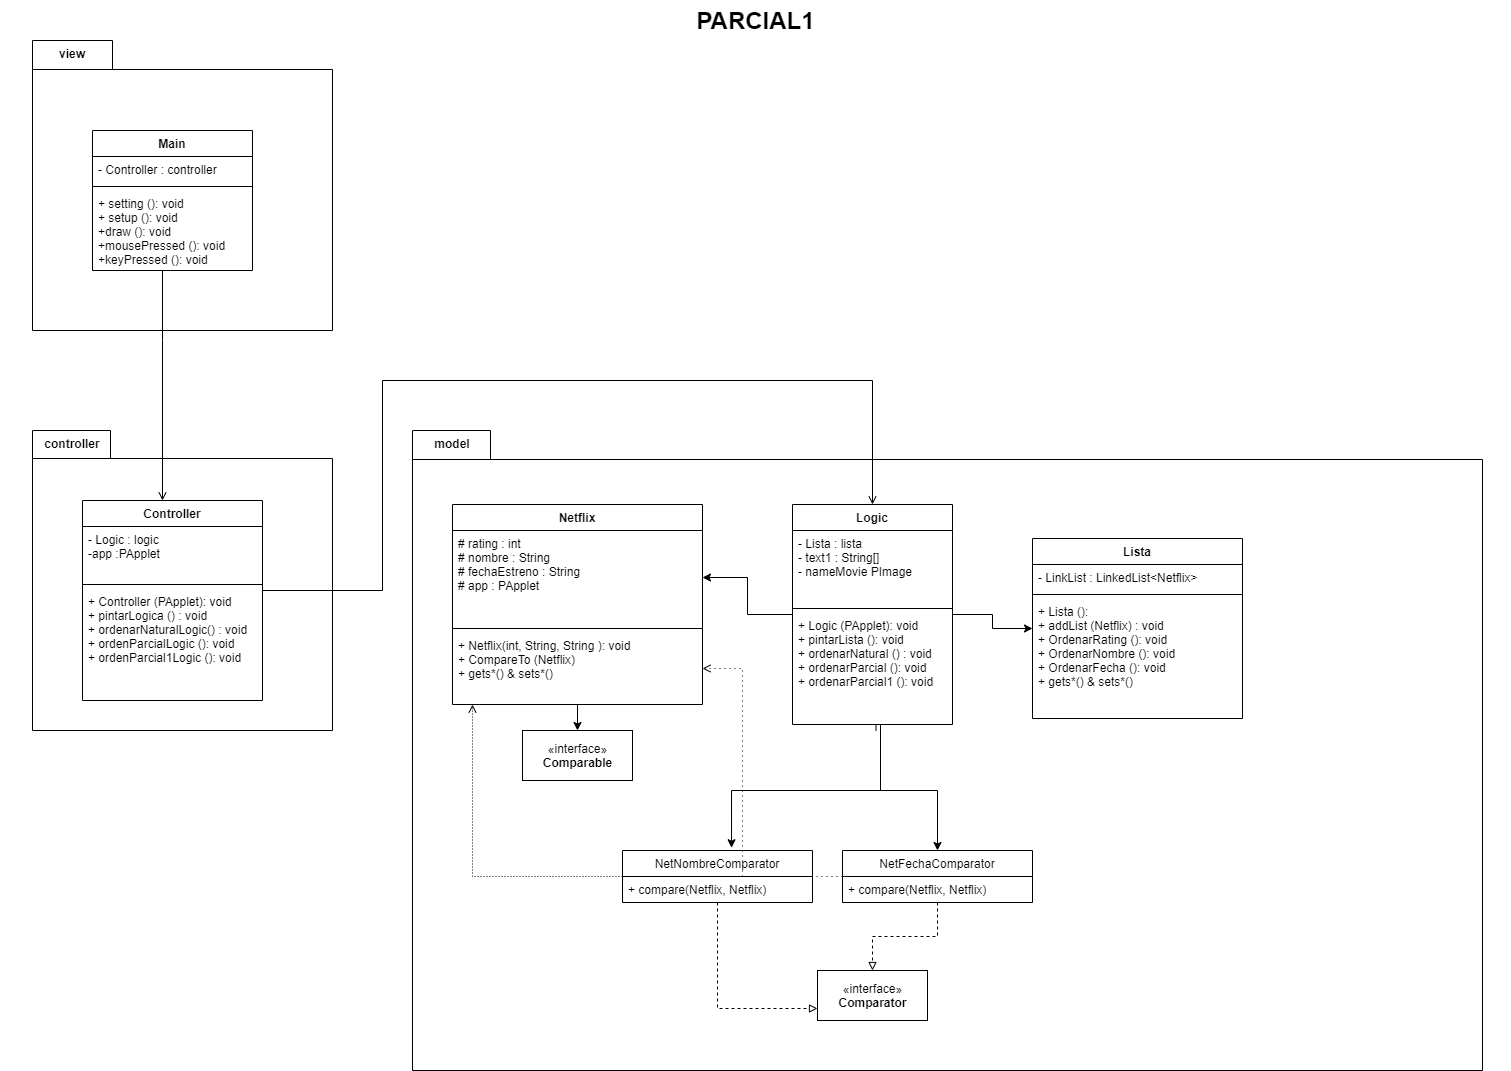

The diagram above was exported from draw.io. Its source (the exported page's mxGraphModel, read from the mxfile embedded in the PNG):
<mxGraphModel dx="2595" dy="1450" grid="1" gridSize="10" guides="1" tooltips="1" connect="1" arrows="1" fold="1" page="1" pageScale="1.5" pageWidth="1169" pageHeight="826" background="none" math="0" shadow="0">
  <root>
    <mxCell id="0" style=";html=1;" />
    <mxCell id="1" style=";html=1;" parent="0" />
    <mxCell id="1672d66443f91eb5-23" value="PARCIAL1" style="text;strokeColor=none;fillColor=none;html=1;fontSize=24;fontStyle=1;verticalAlign=middle;align=center;" parent="1" vertex="1">
      <mxGeometry x="120" y="40" width="1510" height="40" as="geometry" />
    </mxCell>
    <mxCell id="DVxCHg-QmzkmtNld95Pd-1" value="&amp;nbsp;" style="shape=folder;fontStyle=1;spacingTop=10;tabWidth=78;tabHeight=29;tabPosition=left;html=1;" parent="1" vertex="1">
      <mxGeometry x="532" y="470" width="1070" height="640" as="geometry" />
    </mxCell>
    <mxCell id="DVxCHg-QmzkmtNld95Pd-4" value="" style="shape=folder;fontStyle=1;spacingTop=10;tabWidth=78;tabHeight=28;tabPosition=left;html=1;" parent="1" vertex="1">
      <mxGeometry x="152" y="470" width="300" height="300" as="geometry" />
    </mxCell>
    <mxCell id="DVxCHg-QmzkmtNld95Pd-9" value="controller" style="text;align=center;fontStyle=1;verticalAlign=middle;spacingLeft=3;spacingRight=3;strokeColor=none;rotatable=0;points=[[0,0.5],[1,0.5]];portConstraint=eastwest;" parent="1" vertex="1">
      <mxGeometry x="152" y="470" width="80" height="26" as="geometry" />
    </mxCell>
    <mxCell id="DVxCHg-QmzkmtNld95Pd-66" style="edgeStyle=orthogonalEdgeStyle;rounded=0;orthogonalLoop=1;jettySize=auto;html=1;entryX=0.5;entryY=0;entryDx=0;entryDy=0;endArrow=open;endFill=0;" parent="1" source="DVxCHg-QmzkmtNld95Pd-5" target="DVxCHg-QmzkmtNld95Pd-21" edge="1">
      <mxGeometry relative="1" as="geometry">
        <Array as="points">
          <mxPoint x="502" y="630" />
          <mxPoint x="502" y="420" />
          <mxPoint x="992" y="420" />
        </Array>
      </mxGeometry>
    </mxCell>
    <mxCell id="DVxCHg-QmzkmtNld95Pd-3" value="&amp;nbsp;" style="shape=folder;fontStyle=1;spacingTop=10;tabWidth=80;tabHeight=29;tabPosition=left;html=1;" parent="1" vertex="1">
      <mxGeometry x="152" y="80" width="300" height="290" as="geometry" />
    </mxCell>
    <mxCell id="DVxCHg-QmzkmtNld95Pd-11" value="view" style="text;align=center;fontStyle=1;verticalAlign=middle;spacingLeft=3;spacingRight=3;strokeColor=none;rotatable=0;points=[[0,0.5],[1,0.5]];portConstraint=eastwest;" parent="1" vertex="1">
      <mxGeometry x="152" y="80" width="80" height="26" as="geometry" />
    </mxCell>
    <mxCell id="DVxCHg-QmzkmtNld95Pd-67" style="edgeStyle=orthogonalEdgeStyle;rounded=0;orthogonalLoop=1;jettySize=auto;html=1;endArrow=open;endFill=0;" parent="1" source="DVxCHg-QmzkmtNld95Pd-12" target="DVxCHg-QmzkmtNld95Pd-5" edge="1">
      <mxGeometry relative="1" as="geometry">
        <mxPoint x="292" y="450" as="targetPoint" />
        <Array as="points">
          <mxPoint x="282" y="380" />
          <mxPoint x="282" y="380" />
        </Array>
      </mxGeometry>
    </mxCell>
    <mxCell id="DVxCHg-QmzkmtNld95Pd-16" value="model" style="text;align=center;fontStyle=1;verticalAlign=middle;spacingLeft=3;spacingRight=3;strokeColor=none;rotatable=0;points=[[0,0.5],[1,0.5]];portConstraint=eastwest;" parent="1" vertex="1">
      <mxGeometry x="532" y="470" width="80" height="26" as="geometry" />
    </mxCell>
    <mxCell id="DVxCHg-QmzkmtNld95Pd-29" style="edgeStyle=orthogonalEdgeStyle;rounded=0;orthogonalLoop=1;jettySize=auto;html=1;" parent="1" source="DVxCHg-QmzkmtNld95Pd-21" target="DVxCHg-QmzkmtNld95Pd-25" edge="1">
      <mxGeometry relative="1" as="geometry" />
    </mxCell>
    <mxCell id="DVxCHg-QmzkmtNld95Pd-31" style="edgeStyle=orthogonalEdgeStyle;rounded=0;orthogonalLoop=1;jettySize=auto;html=1;" parent="1" source="DVxCHg-QmzkmtNld95Pd-21" target="DVxCHg-QmzkmtNld95Pd-18" edge="1">
      <mxGeometry relative="1" as="geometry" />
    </mxCell>
    <mxCell id="DVxCHg-QmzkmtNld95Pd-34" style="edgeStyle=orthogonalEdgeStyle;rounded=0;orthogonalLoop=1;jettySize=auto;html=1;" parent="1" source="DVxCHg-QmzkmtNld95Pd-17" target="DVxCHg-QmzkmtNld95Pd-33" edge="1">
      <mxGeometry relative="1" as="geometry" />
    </mxCell>
    <mxCell id="DVxCHg-QmzkmtNld95Pd-33" value="«interface»&lt;br&gt;&lt;b&gt;Comparable&lt;/b&gt;" style="html=1;" parent="1" vertex="1">
      <mxGeometry x="642" y="770" width="110" height="50" as="geometry" />
    </mxCell>
    <mxCell id="DVxCHg-QmzkmtNld95Pd-51" style="edgeStyle=orthogonalEdgeStyle;rounded=0;orthogonalLoop=1;jettySize=auto;html=1;entryX=0.5;entryY=0;entryDx=0;entryDy=0;" parent="1" source="DVxCHg-QmzkmtNld95Pd-24" target="DVxCHg-QmzkmtNld95Pd-39" edge="1">
      <mxGeometry relative="1" as="geometry">
        <Array as="points">
          <mxPoint x="1000" y="830" />
          <mxPoint x="1057" y="830" />
        </Array>
        <mxPoint x="1122.0588235294117" y="764" as="sourcePoint" />
      </mxGeometry>
    </mxCell>
    <mxCell id="DVxCHg-QmzkmtNld95Pd-52" style="edgeStyle=orthogonalEdgeStyle;rounded=0;orthogonalLoop=1;jettySize=auto;html=1;entryX=0.574;entryY=-0.053;entryDx=0;entryDy=0;entryPerimeter=0;exitX=0.522;exitY=1.054;exitDx=0;exitDy=0;exitPerimeter=0;" parent="1" source="DVxCHg-QmzkmtNld95Pd-24" target="DVxCHg-QmzkmtNld95Pd-35" edge="1">
      <mxGeometry relative="1" as="geometry">
        <Array as="points">
          <mxPoint x="995" y="764" />
          <mxPoint x="1000" y="764" />
          <mxPoint x="1000" y="830" />
          <mxPoint x="851" y="830" />
        </Array>
        <mxPoint x="1122.0588235294117" y="764" as="sourcePoint" />
      </mxGeometry>
    </mxCell>
    <mxCell id="DVxCHg-QmzkmtNld95Pd-60" style="edgeStyle=orthogonalEdgeStyle;rounded=0;orthogonalLoop=1;jettySize=auto;html=1;dashed=1;endArrow=block;endFill=0;" parent="1" source="DVxCHg-QmzkmtNld95Pd-35" target="DVxCHg-QmzkmtNld95Pd-55" edge="1">
      <mxGeometry relative="1" as="geometry">
        <Array as="points">
          <mxPoint x="837" y="1048" />
        </Array>
        <mxPoint x="1067" y="1047.5" as="targetPoint" />
      </mxGeometry>
    </mxCell>
    <mxCell id="DVxCHg-QmzkmtNld95Pd-61" style="edgeStyle=orthogonalEdgeStyle;rounded=0;orthogonalLoop=1;jettySize=auto;html=1;dashed=1;dashPattern=1 2;endArrow=open;endFill=0;" parent="1" source="DVxCHg-QmzkmtNld95Pd-35" target="DVxCHg-QmzkmtNld95Pd-20" edge="1">
      <mxGeometry relative="1" as="geometry">
        <Array as="points">
          <mxPoint x="592" y="916" />
        </Array>
      </mxGeometry>
    </mxCell>
    <mxCell id="DVxCHg-QmzkmtNld95Pd-57" style="edgeStyle=orthogonalEdgeStyle;rounded=0;orthogonalLoop=1;jettySize=auto;html=1;dashed=1;endArrow=block;endFill=0;" parent="1" source="DVxCHg-QmzkmtNld95Pd-39" target="DVxCHg-QmzkmtNld95Pd-55" edge="1">
      <mxGeometry relative="1" as="geometry">
        <mxPoint x="1122.0588235294117" y="1010" as="targetPoint" />
      </mxGeometry>
    </mxCell>
    <mxCell id="DVxCHg-QmzkmtNld95Pd-63" style="edgeStyle=orthogonalEdgeStyle;rounded=0;orthogonalLoop=1;jettySize=auto;html=1;dashed=1;dashPattern=1 4;endArrow=open;endFill=0;" parent="1" source="DVxCHg-QmzkmtNld95Pd-39" target="DVxCHg-QmzkmtNld95Pd-20" edge="1">
      <mxGeometry relative="1" as="geometry">
        <Array as="points">
          <mxPoint x="862" y="708" />
        </Array>
      </mxGeometry>
    </mxCell>
    <mxCell id="DVxCHg-QmzkmtNld95Pd-55" value="«interface»&lt;br&gt;&lt;b&gt;Comparator&lt;/b&gt;" style="html=1;" parent="1" vertex="1">
      <mxGeometry x="937" y="1010" width="110" height="50" as="geometry" />
    </mxCell>
    <mxCell id="DVxCHg-QmzkmtNld95Pd-5" value="Controller" style="swimlane;fontStyle=1;align=center;verticalAlign=top;childLayout=stackLayout;horizontal=1;startSize=26;horizontalStack=0;resizeParent=1;resizeParentMax=0;resizeLast=0;collapsible=1;marginBottom=0;" parent="1" vertex="1">
      <mxGeometry x="202" y="540" width="180" height="200" as="geometry" />
    </mxCell>
    <mxCell id="DVxCHg-QmzkmtNld95Pd-6" value="- Logic : logic&#10;-app :PApplet" style="text;strokeColor=none;fillColor=none;align=left;verticalAlign=top;spacingLeft=4;spacingRight=4;overflow=hidden;rotatable=0;points=[[0,0.5],[1,0.5]];portConstraint=eastwest;" parent="DVxCHg-QmzkmtNld95Pd-5" vertex="1">
      <mxGeometry y="26" width="180" height="54" as="geometry" />
    </mxCell>
    <mxCell id="DVxCHg-QmzkmtNld95Pd-7" value="" style="line;strokeWidth=1;fillColor=none;align=left;verticalAlign=middle;spacingTop=-1;spacingLeft=3;spacingRight=3;rotatable=0;labelPosition=right;points=[];portConstraint=eastwest;" parent="DVxCHg-QmzkmtNld95Pd-5" vertex="1">
      <mxGeometry y="80" width="180" height="8" as="geometry" />
    </mxCell>
    <mxCell id="DVxCHg-QmzkmtNld95Pd-8" value="+ Controller (PApplet): void&#10;+ pintarLogica () : void&#10;+ ordenarNaturalLogic() : void&#10;+ ordenParcialLogic (): void &#10;+ ordenParcial1Logic (): void &#10;&#10;" style="text;strokeColor=none;fillColor=none;align=left;verticalAlign=top;spacingLeft=4;spacingRight=4;overflow=hidden;rotatable=0;points=[[0,0.5],[1,0.5]];portConstraint=eastwest;" parent="DVxCHg-QmzkmtNld95Pd-5" vertex="1">
      <mxGeometry y="88" width="180" height="112" as="geometry" />
    </mxCell>
    <mxCell id="DVxCHg-QmzkmtNld95Pd-12" value="Main" style="swimlane;fontStyle=1;align=center;verticalAlign=top;childLayout=stackLayout;horizontal=1;startSize=26;horizontalStack=0;resizeParent=1;resizeParentMax=0;resizeLast=0;collapsible=1;marginBottom=0;" parent="1" vertex="1">
      <mxGeometry x="212" y="170" width="160" height="140" as="geometry" />
    </mxCell>
    <mxCell id="DVxCHg-QmzkmtNld95Pd-13" value="- Controller : controller" style="text;strokeColor=none;fillColor=none;align=left;verticalAlign=top;spacingLeft=4;spacingRight=4;overflow=hidden;rotatable=0;points=[[0,0.5],[1,0.5]];portConstraint=eastwest;" parent="DVxCHg-QmzkmtNld95Pd-12" vertex="1">
      <mxGeometry y="26" width="160" height="26" as="geometry" />
    </mxCell>
    <mxCell id="DVxCHg-QmzkmtNld95Pd-14" value="" style="line;strokeWidth=1;fillColor=none;align=left;verticalAlign=middle;spacingTop=-1;spacingLeft=3;spacingRight=3;rotatable=0;labelPosition=right;points=[];portConstraint=eastwest;" parent="DVxCHg-QmzkmtNld95Pd-12" vertex="1">
      <mxGeometry y="52" width="160" height="8" as="geometry" />
    </mxCell>
    <mxCell id="DVxCHg-QmzkmtNld95Pd-15" value="+ setting (): void&#10;+ setup (): void&#10;+draw (): void&#10;+mousePressed (): void&#10;+keyPressed (): void" style="text;strokeColor=none;fillColor=none;align=left;verticalAlign=top;spacingLeft=4;spacingRight=4;overflow=hidden;rotatable=0;points=[[0,0.5],[1,0.5]];portConstraint=eastwest;" parent="DVxCHg-QmzkmtNld95Pd-12" vertex="1">
      <mxGeometry y="60" width="160" height="80" as="geometry" />
    </mxCell>
    <mxCell id="DVxCHg-QmzkmtNld95Pd-17" value="Netflix" style="swimlane;fontStyle=1;align=center;verticalAlign=top;childLayout=stackLayout;horizontal=1;startSize=26;horizontalStack=0;resizeParent=1;resizeParentMax=0;resizeLast=0;collapsible=1;marginBottom=0;" parent="1" vertex="1">
      <mxGeometry x="572" y="544" width="250" height="200" as="geometry" />
    </mxCell>
    <mxCell id="DVxCHg-QmzkmtNld95Pd-18" value="# rating : int&#10;# nombre : String&#10;# fechaEstreno : String&#10;# app : PApplet" style="text;strokeColor=none;fillColor=none;align=left;verticalAlign=top;spacingLeft=4;spacingRight=4;overflow=hidden;rotatable=0;points=[[0,0.5],[1,0.5]];portConstraint=eastwest;" parent="DVxCHg-QmzkmtNld95Pd-17" vertex="1">
      <mxGeometry y="26" width="250" height="94" as="geometry" />
    </mxCell>
    <mxCell id="DVxCHg-QmzkmtNld95Pd-19" value="" style="line;strokeWidth=1;fillColor=none;align=left;verticalAlign=middle;spacingTop=-1;spacingLeft=3;spacingRight=3;rotatable=0;labelPosition=right;points=[];portConstraint=eastwest;" parent="DVxCHg-QmzkmtNld95Pd-17" vertex="1">
      <mxGeometry y="120" width="250" height="8" as="geometry" />
    </mxCell>
    <mxCell id="DVxCHg-QmzkmtNld95Pd-20" value="+ Netflix(int, String, String ): void&#10;+ CompareTo (Netflix)&#10;+ gets*() &amp; sets*()" style="text;strokeColor=none;fillColor=none;align=left;verticalAlign=top;spacingLeft=4;spacingRight=4;overflow=hidden;rotatable=0;points=[[0,0.5],[1,0.5]];portConstraint=eastwest;" parent="DVxCHg-QmzkmtNld95Pd-17" vertex="1">
      <mxGeometry y="128" width="250" height="72" as="geometry" />
    </mxCell>
    <mxCell id="DVxCHg-QmzkmtNld95Pd-21" value="Logic" style="swimlane;fontStyle=1;align=center;verticalAlign=top;childLayout=stackLayout;horizontal=1;startSize=26;horizontalStack=0;resizeParent=1;resizeParentMax=0;resizeLast=0;collapsible=1;marginBottom=0;" parent="1" vertex="1">
      <mxGeometry x="912" y="544" width="160" height="220" as="geometry" />
    </mxCell>
    <mxCell id="DVxCHg-QmzkmtNld95Pd-22" value="- Lista : lista&#10;- text1 : String[]&#10;- nameMovie PImage&#10; " style="text;strokeColor=none;fillColor=none;align=left;verticalAlign=top;spacingLeft=4;spacingRight=4;overflow=hidden;rotatable=0;points=[[0,0.5],[1,0.5]];portConstraint=eastwest;" parent="DVxCHg-QmzkmtNld95Pd-21" vertex="1">
      <mxGeometry y="26" width="160" height="74" as="geometry" />
    </mxCell>
    <mxCell id="DVxCHg-QmzkmtNld95Pd-23" value="" style="line;strokeWidth=1;fillColor=none;align=left;verticalAlign=middle;spacingTop=-1;spacingLeft=3;spacingRight=3;rotatable=0;labelPosition=right;points=[];portConstraint=eastwest;" parent="DVxCHg-QmzkmtNld95Pd-21" vertex="1">
      <mxGeometry y="100" width="160" height="8" as="geometry" />
    </mxCell>
    <mxCell id="DVxCHg-QmzkmtNld95Pd-24" value="+ Logic (PApplet): void&#10;+ pintarLista (): void&#10;+ ordenarNatural () : void&#10;+ ordenarParcial (): void&#10;+ ordenarParcial1 (): void&#10; " style="text;strokeColor=none;fillColor=none;align=left;verticalAlign=top;spacingLeft=4;spacingRight=4;overflow=hidden;rotatable=0;points=[[0,0.5],[1,0.5]];portConstraint=eastwest;" parent="DVxCHg-QmzkmtNld95Pd-21" vertex="1">
      <mxGeometry y="108" width="160" height="112" as="geometry" />
    </mxCell>
    <mxCell id="DVxCHg-QmzkmtNld95Pd-25" value="Lista" style="swimlane;fontStyle=1;align=center;verticalAlign=top;childLayout=stackLayout;horizontal=1;startSize=26;horizontalStack=0;resizeParent=1;resizeParentMax=0;resizeLast=0;collapsible=1;marginBottom=0;" parent="1" vertex="1">
      <mxGeometry x="1152" y="578" width="210" height="180" as="geometry" />
    </mxCell>
    <mxCell id="DVxCHg-QmzkmtNld95Pd-26" value="- LinkList : LinkedList&lt;Netflix&gt;" style="text;strokeColor=none;fillColor=none;align=left;verticalAlign=top;spacingLeft=4;spacingRight=4;overflow=hidden;rotatable=0;points=[[0,0.5],[1,0.5]];portConstraint=eastwest;" parent="DVxCHg-QmzkmtNld95Pd-25" vertex="1">
      <mxGeometry y="26" width="210" height="26" as="geometry" />
    </mxCell>
    <mxCell id="DVxCHg-QmzkmtNld95Pd-27" value="" style="line;strokeWidth=1;fillColor=none;align=left;verticalAlign=middle;spacingTop=-1;spacingLeft=3;spacingRight=3;rotatable=0;labelPosition=right;points=[];portConstraint=eastwest;" parent="DVxCHg-QmzkmtNld95Pd-25" vertex="1">
      <mxGeometry y="52" width="210" height="8" as="geometry" />
    </mxCell>
    <mxCell id="DVxCHg-QmzkmtNld95Pd-28" value="+ Lista ():&#10;+ addList (Netflix) : void&#10;+ OrdenarRating (): void&#10;+ OrdenarNombre (): void&#10;+ OrdenarFecha (): void&#10;+ gets*() &amp; sets*()" style="text;strokeColor=none;fillColor=none;align=left;verticalAlign=top;spacingLeft=4;spacingRight=4;overflow=hidden;rotatable=0;points=[[0,0.5],[1,0.5]];portConstraint=eastwest;" parent="DVxCHg-QmzkmtNld95Pd-25" vertex="1">
      <mxGeometry y="60" width="210" height="120" as="geometry" />
    </mxCell>
    <mxCell id="DVxCHg-QmzkmtNld95Pd-35" value="NetNombreComparator" style="swimlane;fontStyle=0;childLayout=stackLayout;horizontal=1;startSize=26;fillColor=none;horizontalStack=0;resizeParent=1;resizeParentMax=0;resizeLast=0;collapsible=1;marginBottom=0;" parent="1" vertex="1">
      <mxGeometry x="742" y="890" width="190" height="52" as="geometry" />
    </mxCell>
    <mxCell id="DVxCHg-QmzkmtNld95Pd-36" value="+ compare(Netflix, Netflix)" style="text;strokeColor=none;fillColor=none;align=left;verticalAlign=top;spacingLeft=4;spacingRight=4;overflow=hidden;rotatable=0;points=[[0,0.5],[1,0.5]];portConstraint=eastwest;" parent="DVxCHg-QmzkmtNld95Pd-35" vertex="1">
      <mxGeometry y="26" width="190" height="26" as="geometry" />
    </mxCell>
    <mxCell id="DVxCHg-QmzkmtNld95Pd-39" value="NetFechaComparator" style="swimlane;fontStyle=0;childLayout=stackLayout;horizontal=1;startSize=26;fillColor=none;horizontalStack=0;resizeParent=1;resizeParentMax=0;resizeLast=0;collapsible=1;marginBottom=0;" parent="1" vertex="1">
      <mxGeometry x="962" y="890" width="190" height="52" as="geometry" />
    </mxCell>
    <mxCell id="DVxCHg-QmzkmtNld95Pd-40" value="+ compare(Netflix, Netflix)" style="text;strokeColor=none;fillColor=none;align=left;verticalAlign=top;spacingLeft=4;spacingRight=4;overflow=hidden;rotatable=0;points=[[0,0.5],[1,0.5]];portConstraint=eastwest;" parent="DVxCHg-QmzkmtNld95Pd-39" vertex="1">
      <mxGeometry y="26" width="190" height="26" as="geometry" />
    </mxCell>
  </root>
</mxGraphModel>